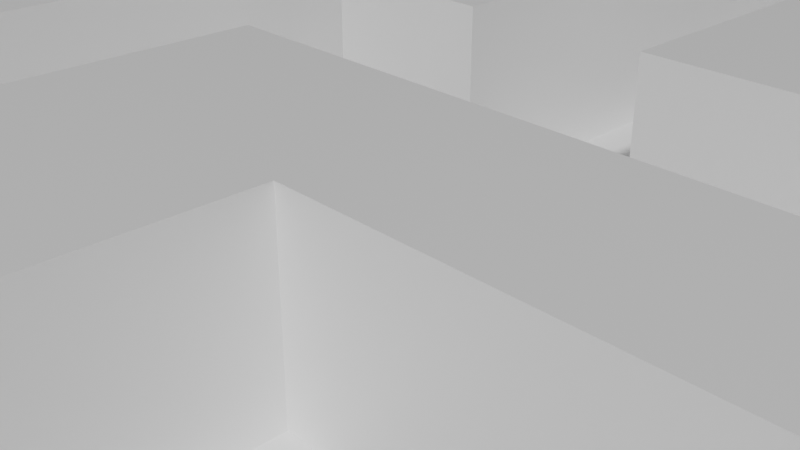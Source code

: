 # Source: tile.blend  (saved by Blender 2.91.10; exported with 4.5.12 LTS)
import bpy
from mathutils import Matrix  # noqa: F401  (used for matrix-valued properties, if any)

bpy.ops.wm.read_factory_settings(use_empty=True)
scene = bpy.context.scene
scene.name = 'Scene'

# ---- collections
col_collection = bpy.data.collections.new('Collection'); scene.collection.children.link(col_collection)

# ---- materials (node trees are filled in below, after node groups)
mat_material = bpy.data.materials.new('Material')
mat_material.alpha_threshold = 0.0
mat_material.use_transparent_shadow = False
mat_material.line_color = (0.0, 0.0, 0.0, 1.0)

# ---- material node trees
mat_material.use_nodes = True; mat_material.node_tree.nodes.clear()
_N = mat_material.node_tree.nodes; _L = mat_material.node_tree.links
n0 = _N.new('ShaderNodeOutputMaterial'); n0.name = 'Material Output'; n0.location = (300, 300)
n1 = _N.new('ShaderNodeBsdfPrincipled'); n1.name = 'Principled BSDF'; n1.location = (10, 300)
n1.distribution = 'GGX'
n1.subsurface_method = 'BURLEY'
n1.inputs[2].default_value = 0.4
n1.inputs[3].default_value = 1.45
n1.inputs[27].default_value = (0.0, 0.0, 0.0, 1.0)
n1.inputs[28].default_value = 1.0
_L.new(n1.outputs[0], n0.inputs[0])
n0.is_active_output = True

# ---- world
world_world = bpy.data.worlds.new('World'); scene.world = world_world
world_world.use_nodes = True; world_world.node_tree.nodes.clear()
_N = world_world.node_tree.nodes; _L = world_world.node_tree.links
n0 = _N.new('ShaderNodeOutputWorld'); n0.name = 'World Output'; n0.location = (300, 300)
n1 = _N.new('ShaderNodeBackground'); n1.name = 'Background'; n1.location = (10, 300)
n1.inputs[0].default_value = (0.05088, 0.05088, 0.05088, 1.0)
_L.new(n1.outputs[0], n0.inputs[0])
n0.is_active_output = True
world_world.color = (0.05088, 0.05088, 0.05088)
world_world.use_sun_shadow = False
world_world.sun_shadow_jitter_overblur = 0.0

# ---- cameras
cam_camera = bpy.data.cameras.new('Camera')
cam_camera.clip_end = 100.0
cam_camera.ortho_scale = 7.314

# ---- meshes
me_plane = bpy.data.meshes.new('Plane')
me_plane.from_pydata([(-0.6675, -1.251, 0.289), (1.332, -1.251, 0.289), (-0.6675, 0.7486, 0.289), (1.332, 0.7486, 0.289), (-0.6675, 0.4986, 0.289), (-0.6675, 0.2486, 0.289), (-0.6675, -0.001357, 0.289), (-0.6675, -0.2514, 0.289), (-0.6675, -0.5014, 0.289), (-0.6675, -0.7514, 0.289), (-0.6675, -1.001, 0.289), (-0.4175, -1.251, 0.289), (-0.1675, -1.251, 0.289), (0.08247, -1.251, 0.289), (0.3325, -1.251, 0.289), (0.5825, -1.251, 0.289), (0.8325, -1.251, 0.289), (1.082, -1.251, 0.289), (1.332, -1.001, 0.289), (1.332, -0.7514, 0.289), (1.332, -0.5014, 0.289), (1.332, -0.2514, 0.289), (1.332, -0.001357, 0.289), (1.332, 0.2486, 0.289), (1.332, 0.4986, 0.289), (1.082, 0.7486, 0.289), (0.8325, 0.7486, 0.289), (0.5825, 0.7486, 0.289), (0.3325, 0.7486, 0.289), (0.08247, 0.7486, 0.289), (-0.1675, 0.7486, 0.289), (-0.4175, 0.7486, 0.289), (-0.4175, -1.001, 0.289), (-0.4175, 0.2486, 0.289), (-0.1675, -1.001, 0.289), (-0.1675, 0.2486, 0.289), (-0.1675, 0.4986, 0.289), (0.08247, -1.001, 0.289), (0.08247, -0.7514, 0.289), (0.08247, -0.5014, 0.289), (0.08247, -0.2514, 0.289), (0.08247, -0.001357, 0.289), (0.08247, 0.2486, 0.289), (0.08247, 0.4986, 0.289), (0.3325, -1.001, 0.289), (0.3325, -0.2514, 0.289), (0.3325, -0.001357, 0.289), (0.3325, 0.2486, 0.289), (0.3325, 0.4986, 0.289), (0.5825, -1.001, 0.289), (0.5825, -0.7514, 0.289), (0.5825, -0.2514, 0.289), (0.5825, -0.001357, 0.289), (0.5825, 0.2486, 0.289), (0.5825, 0.4986, 0.289), (0.8325, -1.001, 0.289), (0.8325, -0.7514, 0.289), (0.8325, -0.2514, 0.289), (0.8325, 0.2486, 0.289), (0.8325, 0.4986, 0.289), (1.082, -0.7514, 0.289), (1.082, -0.2514, 0.289), (1.082, 0.2486, 0.289), (1.082, 0.4986, 0.289), (-0.6675, -1.126, 0.289), (1.207, -1.251, 0.289), (1.332, 0.6236, 0.289), (-0.5425, 0.7486, 0.289), (-0.6675, 0.6236, 0.289), (-0.6675, 0.3736, 0.289), (-0.6675, 0.1236, 0.289), (-0.6675, -0.1264, 0.289), (-0.6675, -0.3764, 0.289), (-0.6675, -0.6264, 0.289), (-0.6675, -0.8764, 0.289), (-0.5425, -1.251, 0.289), (-0.2925, -1.251, 0.289), (-0.04253, -1.251, 0.289), (0.2075, -1.251, 0.289), (0.4575, -1.251, 0.289), (0.7075, -1.251, 0.289), (0.9575, -1.251, 0.289), (1.332, -1.126, 0.289), (1.332, -0.8764, 0.289), (1.332, -0.6264, 0.289), (1.332, -0.3764, 0.289), (1.332, -0.1264, 0.289), (1.332, 0.1236, 0.289), (1.332, 0.3736, 0.289), (1.207, 0.7486, 0.289), (0.9575, 0.7486, 0.289), (0.7075, 0.7486, 0.289), (0.4575, 0.7486, 0.289), (0.2075, 0.7486, 0.289), (-0.04253, 0.7486, 0.289), (-0.2925, 0.7486, 0.289), (-0.4175, -1.126, 0.289), (-0.4175, -0.8764, 0.289), (-0.4175, 0.1236, 0.289), (-0.4175, 0.3736, 0.289), (-0.1675, 0.6236, 0.289), (-0.1675, -1.126, 0.289), (-0.1675, -0.8764, 0.289), (-0.1675, 0.1236, 0.289), (-0.1675, 0.3736, 0.289), (0.08247, 0.6236, 0.289), (0.08247, -1.126, 0.289), (0.08247, -0.8764, 0.289), (0.08247, -0.6264, 0.289), (0.08247, -0.3764, 0.289), (0.08247, -0.1264, 0.289), (0.08247, 0.1236, 0.289), (0.08247, 0.3736, 0.289), (0.3325, 0.6236, 0.289), (0.3325, -1.126, 0.289), (0.3325, -0.3764, 0.289), (0.3325, -0.1264, 0.289), (0.3325, 0.1236, 0.289), (0.3325, 0.3736, 0.289), (0.5825, 0.6236, 0.289), (0.5825, -1.126, 0.289), (0.5825, -0.8764, 0.289), (0.5825, -0.6264, 0.289), (0.5825, -0.3764, 0.289), (0.5825, -0.1264, 0.289), (0.5825, 0.1236, 0.289), (0.5825, 0.3736, 0.289), (0.8325, -1.126, 0.289), (0.8325, -0.8764, 0.289), (0.8325, -0.6264, 0.289), (0.8325, -0.3764, 0.289), (0.8325, -0.1264, 0.289), (0.8325, 0.3736, 0.289), (1.082, 0.6236, 0.289), (1.082, -0.8764, 0.289), (1.082, -0.6264, 0.289), (1.082, -0.3764, 0.289), (1.082, -0.1264, 0.289), (1.082, 0.3736, 0.289), (-0.5425, -1.001, 0.289), (-0.5425, 0.2486, 0.289), (-0.2925, -1.001, 0.289), (-0.2925, 0.2486, 0.289), (-0.04253, -1.001, 0.289), (-0.04253, -0.7514, 0.289), (-0.04253, -0.5014, 0.289), (-0.04253, -0.2514, 0.289), (-0.04253, -0.001357, 0.289), (-0.04253, 0.2486, 0.289), (-0.04253, 0.4986, 0.289), (0.2075, -1.001, 0.289), (0.2075, -0.7514, 0.289), (0.2075, -0.5014, 0.289), (0.2075, -0.2514, 0.289), (0.4575, -1.001, 0.289), (0.4575, -0.2514, 0.289), (0.4575, -0.001357, 0.289), (0.4575, 0.2486, 0.289), (0.4575, 0.4986, 0.289), (0.7075, -1.001, 0.289), (0.7075, -0.7514, 0.289), (0.7075, -0.2514, 0.289), (0.7075, 0.2486, 0.289), (0.7075, 0.4986, 0.289), (0.9575, -0.7514, 0.289), (0.9575, -0.2514, 0.289), (0.9575, 0.2486, 0.289), (0.9575, 0.4986, 0.289), (1.207, -0.7514, 0.289), (1.207, -0.2514, 0.289), (1.207, 0.2486, 0.289), (1.207, 0.4986, 0.289), (1.207, 0.3736, 0.289), (1.207, -0.1264, 0.289), (1.207, -0.3764, 0.289), (1.207, -0.6264, 0.289), (1.207, -0.8764, 0.289), (0.9575, 0.3736, 0.289), (0.9575, -0.1264, 0.289), (0.9575, -0.3764, 0.289), (0.9575, -0.6264, 0.289), (0.9575, -0.8764, 0.289), (0.7075, 0.3736, 0.289), (0.7075, -0.1264, 0.289), (0.7075, -0.3764, 0.289), (0.7075, -0.6264, 0.289), (0.7075, -0.8764, 0.289), (0.7075, -1.126, 0.289), (0.4575, 0.3736, 0.289), (0.4575, 0.1236, 0.289), (0.4575, -0.1264, 0.289), (0.4575, -0.3764, 0.289), (0.4575, -1.126, 0.289), (0.2075, -0.1264, 0.289), (0.2075, -0.3764, 0.289), (0.2075, -0.6264, 0.289), (0.2075, -0.8764, 0.289), (0.2075, -1.126, 0.289), (-0.04253, 0.3736, 0.289), (-0.04253, 0.1236, 0.289), (-0.04253, -0.1264, 0.289), (-0.04253, -0.3764, 0.289), (-0.04253, -0.6264, 0.289), (-0.04253, -0.8764, 0.289), (-0.04253, -1.126, 0.289), (-0.2925, 0.3736, 0.289), (-0.2925, 0.1236, 0.289), (-0.2925, -0.8764, 0.289), (-0.2925, -1.126, 0.289), (-0.5425, 0.3736, 0.289), (-0.5425, 0.1236, 0.289), (-0.5425, -0.8764, 0.289), (-0.5425, -1.126, 0.289), (0.4575, 0.6236, 0.289), (-0.04253, 0.6236, 0.289), (1.207, 0.6236, 0.289), (1.207, -1.251, 0.539), (1.332, -1.251, 0.539), (-0.5425, 0.7486, 0.539), (-0.6675, 0.7486, 0.539), (-0.6675, 0.6236, 0.539), (-0.6675, 0.4986, 0.539), (-0.6675, 0.1236, 0.539), (-0.6675, -0.001357, 0.539), (-0.6675, -0.1264, 0.539), (-0.6675, -0.2514, 0.539), (-0.6675, -0.3764, 0.539), (-0.6675, -0.5014, 0.539), (-0.6675, -0.6264, 0.539), (-0.6675, -0.7514, 0.539), (0.9575, -1.251, 0.539), (1.082, -1.251, 0.539), (1.332, -1.126, 0.539), (1.332, -1.001, 0.539), (1.332, -0.6264, 0.539), (1.332, -0.5014, 0.539), (1.332, -0.1264, 0.539), (1.332, -0.001357, 0.539), (1.332, 0.1236, 0.539), (1.332, 0.2486, 0.539), (0.9575, 0.7486, 0.539), (0.8325, 0.7486, 0.539), (0.7075, 0.7486, 0.539), (0.5825, 0.7486, 0.539), (0.2075, 0.7486, 0.539), (0.08247, 0.7486, 0.539), (-0.2925, 0.7486, 0.539), (-0.4175, 0.7486, 0.539), (-0.4175, 0.6236, 0.539), (-0.4175, -0.8764, 0.539), (-0.4175, -0.7514, 0.539), (-0.4175, -0.6264, 0.539), (-0.4175, -0.5014, 0.539), (-0.4175, -0.3764, 0.539), (-0.4175, -0.2514, 0.539), (-0.4175, -0.1264, 0.539), (-0.4175, -0.001357, 0.539), (-0.4175, 0.3736, 0.539), (-0.4175, 0.4986, 0.539), (-0.1675, 0.6236, 0.539), (-0.1675, 0.7486, 0.539), (-0.1675, -0.8764, 0.539), (-0.1675, -0.7514, 0.539), (-0.1675, -0.6264, 0.539), (-0.1675, -0.5014, 0.539), (-0.1675, -0.3764, 0.539), (-0.1675, -0.2514, 0.539), (-0.1675, -0.1264, 0.539), (-0.1675, -0.001357, 0.539), (-0.1675, 0.3736, 0.539), (-0.1675, 0.4986, 0.539), (0.08247, 0.6236, 0.539), (0.08247, -0.1264, 0.539), (0.08247, -0.001357, 0.539), (0.08247, 0.1236, 0.539), (0.08247, 0.2486, 0.539), (0.08247, 0.3736, 0.539), (0.08247, 0.4986, 0.539), (0.3325, 0.6236, 0.539), (0.3325, 0.7486, 0.539), (0.3325, -0.8764, 0.539), (0.3325, -0.7514, 0.539), (0.3325, -0.6264, 0.539), (0.3325, -0.5014, 0.539), (0.3325, -0.1264, 0.539), (0.3325, -0.001357, 0.539), (0.3325, 0.1236, 0.539), (0.3325, 0.2486, 0.539), (0.3325, 0.3736, 0.539), (0.3325, 0.4986, 0.539), (0.5825, 0.6236, 0.539), (0.5825, -0.8764, 0.539), (0.5825, -0.7514, 0.539), (0.5825, -0.6264, 0.539), (0.5825, -0.5014, 0.539), (0.5825, -0.1264, 0.539), (0.5825, -0.001357, 0.539), (0.5825, 0.1236, 0.539), (0.5825, 0.2486, 0.539), (0.8325, 0.6236, 0.539), (0.8325, -1.126, 0.539), (0.8325, -1.001, 0.539), (0.8325, -0.6264, 0.539), (0.8325, -0.5014, 0.539), (0.8325, -0.1264, 0.539), (0.8325, -0.001357, 0.539), (0.8325, 0.1236, 0.539), (0.8325, 0.2486, 0.539), (1.082, 0.6236, 0.539), (1.082, 0.7486, 0.539), (1.082, -1.126, 0.539), (1.082, -1.001, 0.539), (1.082, -0.6264, 0.539), (1.082, -0.5014, 0.539), (1.082, -0.1264, 0.539), (1.082, -0.001357, 0.539), (1.082, 0.1236, 0.539), (1.082, 0.2486, 0.539), (-0.5425, -0.7514, 0.539), (-0.5425, -0.5014, 0.539), (-0.5425, -0.2514, 0.539), (-0.5425, -0.001357, 0.539), (-0.5425, 0.4986, 0.539), (-0.2925, -0.7514, 0.539), (-0.2925, -0.5014, 0.539), (-0.2925, -0.2514, 0.539), (-0.2925, -0.001357, 0.539), (-0.2925, 0.4986, 0.539), (-0.04253, -0.7514, 0.539), (-0.04253, -0.5014, 0.539), (-0.04253, -0.2514, 0.539), (-0.04253, -0.001357, 0.539), (0.2075, -0.001357, 0.539), (0.2075, 0.2486, 0.539), (0.2075, 0.4986, 0.539), (0.4575, -1.001, 0.539), (0.3325, -1.001, 0.539), (0.4575, -0.7514, 0.539), (0.4575, -0.5014, 0.539), (0.7075, -0.5014, 0.539), (0.7075, -0.001357, 0.539), (0.7075, 0.2486, 0.539), (0.7075, 0.4986, 0.539), (0.5825, 0.4986, 0.539), (0.9575, -1.001, 0.539), (0.9575, -0.5014, 0.539), (0.9575, -0.001357, 0.539), (0.9575, 0.2486, 0.539), (0.9575, 0.4986, 0.539), (0.8325, 0.4986, 0.539), (1.207, -1.001, 0.539), (1.207, -0.5014, 0.539), (1.207, -0.001357, 0.539), (1.207, 0.2486, 0.539), (-0.6675, 0.3736, 0.539), (-0.6675, -0.8764, 0.539), (0.8325, -1.251, 0.539), (1.332, -0.8764, 0.539), (1.332, -0.3764, 0.539), (-0.4175, 0.1236, 0.539), (-0.1675, 0.1236, 0.539), (0.3325, -0.3764, 0.539), (0.5825, -1.001, 0.539), (0.5825, -0.3764, 0.539), (0.8325, -0.8764, 0.539), (0.8325, -0.3764, 0.539), (1.082, 0.4986, 0.539), (1.082, -0.8764, 0.539), (1.082, -0.3764, 0.539), (0.2075, -1.001, 0.539), (0.2075, -0.7514, 0.539), (0.2075, -0.5014, 0.539), (1.207, 0.1236, 0.539), (1.207, -0.1264, 0.539), (1.207, -0.3764, 0.539), (1.207, -0.6264, 0.539), (1.207, -0.8764, 0.539), (1.207, -1.126, 0.539), (0.9575, 0.1236, 0.539), (0.9575, -0.1264, 0.539), (0.9575, -0.3764, 0.539), (0.9575, -0.6264, 0.539), (0.9575, -0.8764, 0.539), (0.9575, -1.126, 0.539), (0.7075, 0.1236, 0.539), (0.7075, -0.1264, 0.539), (0.7075, -0.3764, 0.539), (0.7075, -0.6264, 0.539), (0.4575, -0.3764, 0.539), (0.4575, -0.6264, 0.539), (0.4575, -0.8764, 0.539), (0.2075, 0.3736, 0.539), (0.2075, 0.1236, 0.539), (0.2075, -0.1264, 0.539), (0.2075, -0.3764, 0.539), (0.2075, -0.6264, 0.539), (0.2075, -0.8764, 0.539), (-0.04253, 0.1236, 0.539), (-0.04253, -0.1264, 0.539), (-0.04253, -0.3764, 0.539), (-0.04253, -0.6264, 0.539), (-0.04253, -0.8764, 0.539), (-0.2925, 0.3736, 0.539), (-0.2925, 0.1236, 0.539), (-0.2925, -0.1264, 0.539), (-0.2925, -0.3764, 0.539), (-0.2925, -0.6264, 0.539), (-0.2925, -0.8764, 0.539), (-0.5425, 0.3736, 0.539), (-0.5425, 0.1236, 0.539), (-0.5425, -0.1264, 0.539), (-0.5425, -0.3764, 0.539), (-0.5425, -0.6264, 0.539), (-0.5425, -0.8764, 0.539), (0.9575, 0.6236, 0.539), (0.7075, 0.6236, 0.539), (0.2075, 0.6236, 0.539), (-0.2925, 0.6236, 0.539), (-0.5425, 0.6236, 0.539)], [], [(215, 66, 3, 89), (9, 74, 355, 229), (214, 105, 29, 94), (193, 116, 284, 393), (213, 119, 27, 92), (206, 98, 359, 403), (130, 184, 386, 365), (212, 96, 32, 139), (8, 73, 228, 227), (110, 193, 393, 272), (175, 84, 234, 375), (184, 123, 363, 386), (210, 98, 33, 140), (7, 72, 226, 225), (208, 101, 34, 141), (135, 175, 375, 312), (6, 71, 224, 223), (29, 105, 271, 245), (205, 104, 269, 402), (206, 103, 35, 142), (150, 44, 336, 369), (204, 106, 37, 143), (203, 107, 38, 144), (202, 108, 39, 145), (201, 109, 40, 146), (200, 110, 41, 147), (199, 111, 42, 148), (198, 112, 43, 149), (197, 114, 44, 150), (104, 36, 270, 269), (99, 205, 402, 257), (194, 115, 45, 153), (183, 131, 304, 385), (4, 69, 354, 221), (85, 174, 374, 358), (192, 120, 49, 154), (48, 113, 278, 289), (124, 183, 385, 295), (191, 123, 51, 155), (190, 124, 52, 156), (189, 125, 53, 157), (188, 126, 54, 158), (187, 127, 55, 159), (186, 128, 56, 160), (2, 68, 220, 219), (184, 130, 57, 161), (174, 136, 368, 374), (112, 42, 275, 276), (182, 132, 59, 163), (211, 97, 249, 413), (181, 134, 60, 164), (31, 67, 218, 247), (179, 136, 61, 165), (111, 41, 273, 274), (74, 211, 413, 355), (177, 138, 63, 167), (17, 65, 216, 231), (176, 83, 19, 168), (173, 86, 236, 373), (174, 85, 21, 169), (137, 173, 373, 314), (100, 30, 260, 259), (172, 88, 24, 171), (138, 172, 171, 63), (62, 170, 172, 138), (170, 23, 88, 172), (170, 62, 317, 353), (102, 203, 401, 261), (105, 43, 277, 271), (203, 144, 328, 401), (61, 169, 173, 137), (169, 21, 86, 173), (136, 174, 169, 61), (144, 202, 400, 328), (59, 167, 348, 349), (202, 145, 329, 400), (60, 168, 175, 135), (168, 19, 84, 175), (134, 176, 168, 60), (166, 58, 307, 347), (95, 31, 247, 246), (134, 181, 382, 367), (36, 100, 259, 270), (145, 201, 399, 329), (132, 177, 167, 59), (58, 166, 177, 132), (166, 62, 138, 177), (181, 128, 364, 382), (23, 170, 353, 239), (93, 29, 245, 244), (201, 146, 330, 399), (57, 165, 178, 131), (165, 61, 137, 178), (130, 179, 165, 57), (133, 25, 309, 308), (98, 210, 409, 359), (210, 70, 222, 409), (56, 164, 180, 129), (164, 60, 135, 180), (128, 181, 164, 56), (123, 191, 388, 363), (91, 27, 243, 242), (180, 135, 312, 381), (191, 115, 361, 388), (54, 163, 342, 343), (126, 182, 163, 54), (53, 162, 182, 126), (162, 58, 132, 182), (90, 26, 241, 240), (146, 200, 398, 330), (129, 180, 381, 302), (162, 53, 298, 341), (51, 161, 183, 124), (161, 57, 131, 183), (123, 184, 161, 51), (200, 147, 331, 398), (209, 99, 257, 408), (69, 209, 408, 354), (50, 160, 185, 122), (160, 56, 129, 185), (121, 186, 160, 50), (49, 159, 186, 121), (159, 55, 128, 186), (120, 187, 159, 49), (15, 80, 187, 120), (80, 16, 127, 187), (118, 188, 158, 48), (47, 157, 188, 118), (157, 53, 126, 188), (117, 189, 157, 47), (46, 156, 189, 117), (156, 52, 125, 189), (116, 190, 156, 46), (45, 155, 190, 116), (155, 51, 124, 190), (115, 191, 155, 45), (167, 63, 366, 348), (87, 23, 239, 238), (199, 103, 360, 397), (136, 179, 380, 368), (62, 166, 347, 317), (86, 22, 237, 236), (147, 199, 397, 331), (55, 127, 300, 301), (114, 192, 154, 44), (14, 79, 192, 114), (79, 15, 120, 192), (179, 130, 365, 380), (30, 95, 246, 260), (84, 20, 235, 234), (28, 93, 244, 279), (53, 125, 297, 298), (178, 137, 314, 379), (63, 133, 308, 366), (40, 153, 193, 110), (153, 45, 116, 193), (109, 194, 153, 40), (39, 152, 194, 109), (82, 18, 233, 232), (108, 195, 152, 39), (38, 151, 195, 108), (52, 124, 295, 296), (107, 196, 151, 38), (37, 150, 196, 107), (131, 178, 379, 304), (106, 197, 150, 37), (13, 78, 197, 106), (78, 14, 114, 197), (104, 198, 149, 36), (35, 148, 198, 104), (148, 42, 112, 198), (103, 199, 148, 35), (81, 17, 231, 230), (147, 41, 111, 199), (26, 91, 242, 241), (207, 102, 261, 407), (146, 40, 110, 200), (163, 59, 349, 342), (25, 90, 240, 309), (145, 39, 109, 201), (97, 207, 407, 249), (58, 162, 341, 307), (144, 38, 108, 202), (121, 50, 292, 291), (34, 143, 203, 102), (143, 37, 107, 203), (101, 204, 143, 34), (12, 77, 204, 101), (77, 13, 106, 204), (44, 154, 335, 336), (33, 142, 205, 99), (142, 35, 104, 205), (98, 206, 142, 33), (22, 87, 238, 237), (27, 119, 290, 243), (128, 55, 301, 364), (118, 48, 289, 288), (127, 16, 356, 300), (20, 85, 358, 235), (117, 47, 287, 286), (196, 150, 369, 396), (116, 46, 285, 284), (73, 9, 229, 228), (18, 83, 357, 233), (151, 196, 396, 370), (32, 141, 207, 97), (141, 34, 102, 207), (96, 208, 141, 32), (11, 76, 208, 96), (76, 12, 101, 208), (125, 52, 296, 297), (5, 140, 209, 69), (140, 33, 99, 209), (70, 210, 140, 5), (72, 8, 227, 226), (1, 82, 232, 217), (71, 7, 225, 224), (16, 81, 230, 356), (70, 6, 223, 222), (195, 151, 370, 395), (50, 122, 293, 292), (152, 195, 395, 371), (113, 28, 279, 278), (49, 121, 291, 362), (68, 4, 221, 220), (115, 194, 394, 361), (10, 139, 211, 74), (139, 32, 97, 211), (64, 212, 139, 10), (0, 75, 212, 64), (75, 11, 96, 212), (43, 112, 276, 277), (185, 129, 302, 387), (154, 49, 362, 335), (67, 2, 219, 218), (83, 176, 376, 357), (42, 111, 274, 275), (113, 213, 92, 28), (48, 158, 213, 113), (158, 54, 119, 213), (119, 54, 343, 290), (122, 185, 387, 293), (194, 152, 371, 394), (100, 214, 94, 30), (36, 149, 214, 100), (149, 43, 105, 214), (176, 134, 367, 376), (41, 110, 272, 273), (47, 118, 288, 287), (65, 1, 217, 216), (46, 117, 286, 285), (103, 206, 403, 360), (133, 215, 89, 25), (63, 171, 215, 133), (171, 24, 66, 215), (418, 248, 247, 218), (417, 259, 260, 246), (416, 278, 279, 244), (415, 299, 241, 242), (414, 308, 309, 240), (413, 249, 250, 318), (412, 251, 252, 319), (411, 253, 254, 320), (410, 255, 256, 321), (408, 257, 258, 322), (407, 261, 262, 323), (406, 263, 264, 324), (405, 265, 266, 325), (404, 267, 268, 326), (402, 269, 270, 327), (396, 280, 281, 370), (395, 282, 283, 371), (393, 284, 285, 332), (392, 286, 287, 333), (391, 288, 289, 334), (390, 291, 292, 337), (389, 293, 294, 338), (387, 302, 303, 339), (385, 304, 305, 340), (384, 306, 307, 341), (383, 310, 311, 344), (381, 312, 313, 345), (379, 314, 315, 346), (378, 316, 317, 347), (377, 232, 233, 350), (375, 234, 235, 351), (373, 236, 237, 352), (372, 238, 239, 353), (316, 372, 353, 317), (315, 352, 372, 316), (352, 237, 238, 372), (314, 373, 352, 315), (313, 351, 374, 368), (351, 235, 358, 374), (312, 375, 351, 313), (311, 350, 376, 367), (350, 233, 357, 376), (310, 377, 350, 311), (231, 216, 377, 310), (216, 217, 232, 377), (306, 378, 347, 307), (305, 346, 378, 306), (346, 315, 316, 378), (304, 379, 346, 305), (303, 345, 380, 365), (345, 313, 368, 380), (302, 381, 345, 303), (301, 344, 382, 364), (344, 311, 367, 382), (300, 383, 344, 301), (356, 230, 383, 300), (230, 231, 310, 383), (297, 384, 341, 298), (296, 340, 384, 297), (340, 305, 306, 384), (295, 385, 340, 296), (294, 339, 386, 363), (339, 303, 365, 386), (293, 387, 339, 294), (283, 338, 388, 361), (338, 294, 363, 388), (282, 389, 338, 283), (281, 337, 389, 282), (337, 292, 293, 389), (280, 390, 337, 281), (336, 335, 390, 280), (335, 362, 291, 390), (276, 391, 334, 277), (275, 333, 391, 276), (333, 287, 288, 391), (274, 392, 333, 275), (273, 332, 392, 274), (332, 285, 286, 392), (272, 393, 332, 273), (371, 283, 361, 394), (370, 281, 282, 395), (369, 336, 280, 396), (268, 331, 397, 360), (267, 398, 331, 268), (266, 330, 398, 267), (265, 399, 330, 266), (264, 329, 399, 265), (263, 400, 329, 264), (262, 328, 400, 263), (261, 401, 328, 262), (257, 402, 327, 258), (256, 326, 403, 359), (326, 268, 360, 403), (255, 404, 326, 256), (254, 325, 404, 255), (325, 266, 267, 404), (253, 405, 325, 254), (252, 324, 405, 253), (324, 264, 265, 405), (251, 406, 324, 252), (250, 323, 406, 251), (323, 262, 263, 406), (249, 407, 323, 250), (354, 408, 322, 221), (223, 321, 409, 222), (321, 256, 359, 409), (224, 410, 321, 223), (225, 320, 410, 224), (320, 254, 255, 410), (226, 411, 320, 225), (227, 319, 411, 226), (319, 252, 253, 411), (228, 412, 319, 227), (229, 318, 412, 228), (318, 250, 251, 412), (355, 413, 318, 229), (299, 414, 240, 241), (349, 348, 414, 299), (348, 366, 308, 414), (290, 415, 242, 243), (343, 342, 415, 290), (342, 349, 299, 415), (271, 416, 244, 245), (277, 334, 416, 271), (334, 289, 278, 416), (248, 417, 246, 247), (258, 327, 417, 248), (327, 270, 259, 417), (220, 418, 218, 219), (221, 322, 418, 220), (322, 258, 248, 418)])
_uv = me_plane.uv_layers.new(name='UVMap')
_uv.uv.foreach_set('vector', [0.9375, 0.9375, 1.0, 0.9375, 1.0, 1.0, 0.9375, 1.0, 0.0, 0.0, 0.0, 0.0, 0.0, 0.0, 0.0, 0.0, 0.3125, 0.9375, 0.375, 0.9375, 0.375, 1.0, 0.3125, 1.0, 0.4375, 0.5625, 0.5, 0.5625, 0.5, 0.5625, 0.4375, 0.5625, 0.5625, 0.9375, 0.625, 0.9375, 0.625, 1.0, 0.5625, 1.0, 0.1875, 0.6875, 0.125, 0.6875, 0.125, 0.6875, 0.1875, 0.6875, 0.75, 0.4375, 0.6875, 0.4375, 0.6875, 0.4375, 0.75, 0.4375, 0.0625, 0.0625, 0.125, 0.0625, 0.125, 0.125, 0.0625, 0.125, 0.0, 0.0, 0.0, 0.0, 0.0, 0.0, 0.0, 0.0, 0.375, 0.5625, 0.4375, 0.5625, 0.4375, 0.5625, 0.375, 0.5625, 0.9375, 0.3125, 1.0, 0.3125, 1.0, 0.3125, 0.9375, 0.3125, 0.6875, 0.4375, 0.625, 0.4375, 0.625, 0.4375, 0.6875, 0.4375, 0.0625, 0.6875, 0.125, 0.6875, 0.125, 0.75, 0.0625, 0.75, 0.0, 0.0, 0.0, 0.0, 0.0, 0.0, 0.0, 0.0, 0.1875, 0.0625, 0.25, 0.0625, 0.25, 0.125, 0.1875, 0.125, 0.875, 0.3125, 0.9375, 0.3125, 0.9375, 0.3125, 0.875, 0.3125, 0.0, 0.0, 0.0, 0.0, 0.0, 0.0, 0.0, 0.0, 0.375, 1.0, 0.375, 0.9375, 0.375, 0.9375, 0.375, 1.0, 0.1875, 0.8125, 0.25, 0.8125, 0.25, 0.8125, 0.1875, 0.8125, 0.1875, 0.6875, 0.25, 0.6875, 0.25, 0.75, 0.1875, 0.75, 0.4375, 0.125, 0.5, 0.125, 0.5, 0.125, 0.4375, 0.125, 0.3125, 0.0625, 0.375, 0.0625, 0.375, 0.125, 0.3125, 0.125, 0.3125, 0.1875, 0.375, 0.1875, 0.375, 0.25, 0.3125, 0.25, 0.3125, 0.3125, 0.375, 0.3125, 0.375, 0.375, 0.3125, 0.375, 0.3125, 0.4375, 0.375, 0.4375, 0.375, 0.5, 0.3125, 0.5, 0.3125, 0.5625, 0.375, 0.5625, 0.375, 0.625, 0.3125, 0.625, 0.3125, 0.6875, 0.375, 0.6875, 0.375, 0.75, 0.3125, 0.75, 0.3125, 0.8125, 0.375, 0.8125, 0.375, 0.875, 0.3125, 0.875, 0.4375, 0.0625, 0.5, 0.0625, 0.5, 0.125, 0.4375, 0.125, 0.25, 0.8125, 0.25, 0.875, 0.25, 0.875, 0.25, 0.8125, 0.125, 0.8125, 0.1875, 0.8125, 0.1875, 0.8125, 0.125, 0.8125, 0.4375, 0.4375, 0.5, 0.4375, 0.5, 0.5, 0.4375, 0.5, 0.6875, 0.5625, 0.75, 0.5625, 0.75, 0.5625, 0.6875, 0.5625, 0.0, 0.0, 0.0, 0.0, 0.0, 0.0, 0.0, 0.0, 1.0, 0.4375, 0.9375, 0.4375, 0.9375, 0.4375, 1.0, 0.4375, 0.5625, 0.0625, 0.625, 0.0625, 0.625, 0.125, 0.5625, 0.125, 0.5, 0.875, 0.5, 0.9375, 0.5, 0.9375, 0.5, 0.875, 0.625, 0.5625, 0.6875, 0.5625, 0.6875, 0.5625, 0.625, 0.5625, 0.5625, 0.4375, 0.625, 0.4375, 0.625, 0.5, 0.5625, 0.5, 0.5625, 0.5625, 0.625, 0.5625, 0.625, 0.625, 0.5625, 0.625, 0.5625, 0.6875, 0.625, 0.6875, 0.625, 0.75, 0.5625, 0.75, 0.5625, 0.8125, 0.625, 0.8125, 0.625, 0.875, 0.5625, 0.875, 0.6875, 0.0625, 0.75, 0.0625, 0.75, 0.125, 0.6875, 0.125, 0.6875, 0.1875, 0.75, 0.1875, 0.75, 0.25, 0.6875, 0.25, 0.0, 0.0, 0.0, 0.0, 0.0, 0.0, 0.0, 0.0, 0.6875, 0.4375, 0.75, 0.4375, 0.75, 0.5, 0.6875, 0.5, 0.9375, 0.4375, 0.875, 0.4375, 0.875, 0.4375, 0.9375, 0.4375, 0.375, 0.8125, 0.375, 0.75, 0.375, 0.75, 0.375, 0.8125, 0.6875, 0.8125, 0.75, 0.8125, 0.75, 0.875, 0.6875, 0.875, 0.0625, 0.1875, 0.125, 0.1875, 0.125, 0.1875, 0.0625, 0.1875, 0.8125, 0.1875, 0.875, 0.1875, 0.875, 0.25, 0.8125, 0.25, 0.0, 0.0, 0.0, 0.0, 0.0, 0.0, 0.0, 0.0, 0.8125, 0.4375, 0.875, 0.4375, 0.875, 0.5, 0.8125, 0.5, 0.375, 0.6875, 0.375, 0.625, 0.375, 0.625, 0.375, 0.6875, 0.0, 0.1875, 0.0625, 0.1875, 0.0625, 0.1875, 0.0, 0.1875, 0.8125, 0.8125, 0.875, 0.8125, 0.875, 0.875, 0.8125, 0.875, 0.0, 0.0, 0.0, 0.0, 0.0, 0.0, 0.0, 0.0, 0.9375, 0.1875, 1.0, 0.1875, 1.0, 0.25, 0.9375, 0.25, 0.9375, 0.5625, 1.0, 0.5625, 1.0, 0.5625, 0.9375, 0.5625, 0.9375, 0.4375, 1.0, 0.4375, 1.0, 0.5, 0.9375, 0.5, 0.875, 0.5625, 0.9375, 0.5625, 0.9375, 0.5625, 0.875, 0.5625, 0.25, 0.9375, 0.25, 1.0, 0.25, 1.0, 0.25, 0.9375, 0.9375, 0.8125, 1.0, 0.8125, 1.0, 0.875, 0.9375, 0.875, 0.875, 0.8125, 0.9375, 0.8125, 0.9375, 0.875, 0.875, 0.875, 0.875, 0.75, 0.9375, 0.75, 0.9375, 0.8125, 0.875, 0.8125, 0.9375, 0.75, 1.0, 0.75, 1.0, 0.8125, 0.9375, 0.8125, 0.9375, 0.75, 0.875, 0.75, 0.875, 0.75, 0.9375, 0.75, 0.25, 0.1875, 0.3125, 0.1875, 0.3125, 0.1875, 0.25, 0.1875, 0.375, 0.9375, 0.375, 0.875, 0.375, 0.875, 0.375, 0.9375, 0.3125, 0.1875, 0.3125, 0.25, 0.3125, 0.25, 0.3125, 0.1875, 0.875, 0.5, 0.9375, 0.5, 0.9375, 0.5625, 0.875, 0.5625, 0.9375, 0.5, 1.0, 0.5, 1.0, 0.5625, 0.9375, 0.5625, 0.875, 0.4375, 0.9375, 0.4375, 0.9375, 0.5, 0.875, 0.5, 0.3125, 0.25, 0.3125, 0.3125, 0.3125, 0.3125, 0.3125, 0.25, 0.75, 0.875, 0.8125, 0.875, 0.8125, 0.875, 0.75, 0.875, 0.3125, 0.3125, 0.3125, 0.375, 0.3125, 0.375, 0.3125, 0.3125, 0.875, 0.25, 0.9375, 0.25, 0.9375, 0.3125, 0.875, 0.3125, 0.9375, 0.25, 1.0, 0.25, 1.0, 0.3125, 0.9375, 0.3125, 0.875, 0.1875, 0.9375, 0.1875, 0.9375, 0.25, 0.875, 0.25, 0.8125, 0.75, 0.75, 0.75, 0.75, 0.75, 0.8125, 0.75, 0.0, 0.0, 0.0, 0.0, 0.0, 0.0, 0.0, 0.0, 0.875, 0.1875, 0.8125, 0.1875, 0.8125, 0.1875, 0.875, 0.1875, 0.25, 0.875, 0.25, 0.9375, 0.25, 0.9375, 0.25, 0.875, 0.3125, 0.375, 0.3125, 0.4375, 0.3125, 0.4375, 0.3125, 0.375, 0.75, 0.8125, 0.8125, 0.8125, 0.8125, 0.875, 0.75, 0.875, 0.75, 0.75, 0.8125, 0.75, 0.8125, 0.8125, 0.75, 0.8125, 0.8125, 0.75, 0.875, 0.75, 0.875, 0.8125, 0.8125, 0.8125, 0.8125, 0.1875, 0.75, 0.1875, 0.75, 0.1875, 0.8125, 0.1875, 1.0, 0.75, 0.9375, 0.75, 0.9375, 0.75, 1.0, 0.75, 0.0, 0.0, 0.0, 0.0, 0.0, 0.0, 0.0, 0.0, 0.3125, 0.4375, 0.3125, 0.5, 0.3125, 0.5, 0.3125, 0.4375, 0.75, 0.5, 0.8125, 0.5, 0.8125, 0.5625, 0.75, 0.5625, 0.8125, 0.5, 0.875, 0.5, 0.875, 0.5625, 0.8125, 0.5625, 0.75, 0.4375, 0.8125, 0.4375, 0.8125, 0.5, 0.75, 0.5, 0.875, 0.9375, 0.875, 1.0, 0.875, 1.0, 0.875, 0.9375, 0.125, 0.6875, 0.0625, 0.6875, 0.0625, 0.6875, 0.125, 0.6875, 0.0625, 0.6875, 0.0, 0.6875, 0.0, 0.6875, 0.0625, 0.6875, 0.75, 0.25, 0.8125, 0.25, 0.8125, 0.3125, 0.75, 0.3125, 0.8125, 0.25, 0.875, 0.25, 0.875, 0.3125, 0.8125, 0.3125, 0.75, 0.1875, 0.8125, 0.1875, 0.8125, 0.25, 0.75, 0.25, 0.625, 0.4375, 0.5625, 0.4375, 0.5625, 0.4375, 0.625, 0.4375, 0.0, 0.0, 0.0, 0.0, 0.0, 0.0, 0.0, 0.0, 0.8125, 0.3125, 0.875, 0.3125, 0.875, 0.3125, 0.8125, 0.3125, 0.5625, 0.4375, 0.5, 0.4375, 0.5, 0.4375, 0.5625, 0.4375, 0.625, 0.875, 0.6875, 0.875, 0.6875, 0.875, 0.625, 0.875, 0.625, 0.8125, 0.6875, 0.8125, 0.6875, 0.875, 0.625, 0.875, 0.625, 0.75, 0.6875, 0.75, 0.6875, 0.8125, 0.625, 0.8125, 0.6875, 0.75, 0.75, 0.75, 0.75, 0.8125, 0.6875, 0.8125, 0.0, 0.0, 0.0, 0.0, 0.0, 0.0, 0.0, 0.0, 0.3125, 0.5, 0.3125, 0.5625, 0.3125, 0.5625, 0.3125, 0.5, 0.75, 0.3125, 0.8125, 0.3125, 0.8125, 0.3125, 0.75, 0.3125, 0.6875, 0.75, 0.625, 0.75, 0.625, 0.75, 0.6875, 0.75, 0.625, 0.5, 0.6875, 0.5, 0.6875, 0.5625, 0.625, 0.5625, 0.6875, 0.5, 0.75, 0.5, 0.75, 0.5625, 0.6875, 0.5625, 0.625, 0.4375, 0.6875, 0.4375, 0.6875, 0.5, 0.625, 0.5, 0.3125, 0.5625, 0.3125, 0.625, 0.3125, 0.625, 0.3125, 0.5625, 0.0625, 0.8125, 0.125, 0.8125, 0.125, 0.8125, 0.0625, 0.8125, 0.0, 0.8125, 0.0625, 0.8125, 0.0625, 0.8125, 0.0, 0.8125, 0.625, 0.25, 0.6875, 0.25, 0.6875, 0.3125, 0.625, 0.3125, 0.6875, 0.25, 0.75, 0.25, 0.75, 0.3125, 0.6875, 0.3125, 0.625, 0.1875, 0.6875, 0.1875, 0.6875, 0.25, 0.625, 0.25, 0.625, 0.125, 0.6875, 0.125, 0.6875, 0.1875, 0.625, 0.1875, 0.6875, 0.125, 0.75, 0.125, 0.75, 0.1875, 0.6875, 0.1875, 0.625, 0.0625, 0.6875, 0.0625, 0.6875, 0.125, 0.625, 0.125, 0.625, 0.0, 0.6875, 0.0, 0.6875, 0.0625, 0.625, 0.0625, 0.6875, 0.0, 0.75, 0.0, 0.75, 0.0625, 0.6875, 0.0625, 0.5, 0.8125, 0.5625, 0.8125, 0.5625, 0.875, 0.5, 0.875, 0.5, 0.75, 0.5625, 0.75, 0.5625, 0.8125, 0.5, 0.8125, 0.5625, 0.75, 0.625, 0.75, 0.625, 0.8125, 0.5625, 0.8125, 0.5, 0.6875, 0.5625, 0.6875, 0.5625, 0.75, 0.5, 0.75, 0.5, 0.625, 0.5625, 0.625, 0.5625, 0.6875, 0.5, 0.6875, 0.5625, 0.625, 0.625, 0.625, 0.625, 0.6875, 0.5625, 0.6875, 0.5, 0.5625, 0.5625, 0.5625, 0.5625, 0.625, 0.5, 0.625, 0.5, 0.5, 0.5625, 0.5, 0.5625, 0.5625, 0.5, 0.5625, 0.5625, 0.5, 0.625, 0.5, 0.625, 0.5625, 0.5625, 0.5625, 0.5, 0.4375, 0.5625, 0.4375, 0.5625, 0.5, 0.5, 0.5, 0.8125, 0.875, 0.875, 0.875, 0.875, 0.875, 0.8125, 0.875, 0.0, 0.0, 0.0, 0.0, 0.0, 0.0, 0.0, 0.0, 0.3125, 0.6875, 0.25, 0.6875, 0.25, 0.6875, 0.3125, 0.6875, 0.875, 0.4375, 0.8125, 0.4375, 0.8125, 0.4375, 0.875, 0.4375, 0.875, 0.75, 0.8125, 0.75, 0.8125, 0.75, 0.875, 0.75, 0.0, 0.0, 0.0, 0.0, 0.0, 0.0, 0.0, 0.0, 0.3125, 0.625, 0.3125, 0.6875, 0.3125, 0.6875, 0.3125, 0.625, 0.75, 0.125, 0.75, 0.0625, 0.75, 0.0625, 0.75, 0.125, 0.5, 0.0625, 0.5625, 0.0625, 0.5625, 0.125, 0.5, 0.125, 0.5, 0.0, 0.5625, 0.0, 0.5625, 0.0625, 0.5, 0.0625, 0.5625, 0.0, 0.625, 0.0, 0.625, 0.0625, 0.5625, 0.0625, 0.8125, 0.4375, 0.75, 0.4375, 0.75, 0.4375, 0.8125, 0.4375, 0.0, 0.0, 0.0, 0.0, 0.0, 0.0, 0.0, 0.0, 0.0, 0.0, 0.0, 0.0, 0.0, 0.0, 0.0, 0.0, 0.0, 0.0, 0.0, 0.0, 0.0, 0.0, 0.0, 0.0, 0.625, 0.75, 0.625, 0.6875, 0.625, 0.6875, 0.625, 0.75, 0.8125, 0.5625, 0.875, 0.5625, 0.875, 0.5625, 0.8125, 0.5625, 0.875, 0.875, 0.875, 0.9375, 0.875, 0.9375, 0.875, 0.875, 0.375, 0.5, 0.4375, 0.5, 0.4375, 0.5625, 0.375, 0.5625, 0.4375, 0.5, 0.5, 0.5, 0.5, 0.5625, 0.4375, 0.5625, 0.375, 0.4375, 0.4375, 0.4375, 0.4375, 0.5, 0.375, 0.5, 0.375, 0.375, 0.4375, 0.375, 0.4375, 0.4375, 0.375, 0.4375, 0.0, 0.0, 0.0, 0.0, 0.0, 0.0, 0.0, 0.0, 0.375, 0.3125, 0.4375, 0.3125, 0.4375, 0.375, 0.375, 0.375, 0.375, 0.25, 0.4375, 0.25, 0.4375, 0.3125, 0.375, 0.3125, 0.625, 0.625, 0.625, 0.5625, 0.625, 0.5625, 0.625, 0.625, 0.375, 0.1875, 0.4375, 0.1875, 0.4375, 0.25, 0.375, 0.25, 0.375, 0.125, 0.4375, 0.125, 0.4375, 0.1875, 0.375, 0.1875, 0.75, 0.5625, 0.8125, 0.5625, 0.8125, 0.5625, 0.75, 0.5625, 0.375, 0.0625, 0.4375, 0.0625, 0.4375, 0.125, 0.375, 0.125, 0.375, 0.0, 0.4375, 0.0, 0.4375, 0.0625, 0.375, 0.0625, 0.4375, 0.0, 0.5, 0.0, 0.5, 0.0625, 0.4375, 0.0625, 0.25, 0.8125, 0.3125, 0.8125, 0.3125, 0.875, 0.25, 0.875, 0.25, 0.75, 0.3125, 0.75, 0.3125, 0.8125, 0.25, 0.8125, 0.3125, 0.75, 0.375, 0.75, 0.375, 0.8125, 0.3125, 0.8125, 0.25, 0.6875, 0.3125, 0.6875, 0.3125, 0.75, 0.25, 0.75, 0.0, 0.0, 0.0, 0.0, 0.0, 0.0, 0.0, 0.0, 0.3125, 0.625, 0.375, 0.625, 0.375, 0.6875, 0.3125, 0.6875, 0.0, 0.0, 0.0, 0.0, 0.0, 0.0, 0.0, 0.0, 0.1875, 0.1875, 0.25, 0.1875, 0.25, 0.1875, 0.1875, 0.1875, 0.3125, 0.5, 0.375, 0.5, 0.375, 0.5625, 0.3125, 0.5625, 0.6875, 0.875, 0.75, 0.875, 0.75, 0.875, 0.6875, 0.875, 0.0, 0.0, 0.0, 0.0, 0.0, 0.0, 0.0, 0.0, 0.3125, 0.375, 0.375, 0.375, 0.375, 0.4375, 0.3125, 0.4375, 0.125, 0.1875, 0.1875, 0.1875, 0.1875, 0.1875, 0.125, 0.1875, 0.75, 0.75, 0.6875, 0.75, 0.6875, 0.75, 0.75, 0.75, 0.3125, 0.25, 0.375, 0.25, 0.375, 0.3125, 0.3125, 0.3125, 0.625, 0.1875, 0.625, 0.25, 0.625, 0.25, 0.625, 0.1875, 0.25, 0.125, 0.3125, 0.125, 0.3125, 0.1875, 0.25, 0.1875, 0.3125, 0.125, 0.375, 0.125, 0.375, 0.1875, 0.3125, 0.1875, 0.25, 0.0625, 0.3125, 0.0625, 0.3125, 0.125, 0.25, 0.125, 0.25, 0.0, 0.3125, 0.0, 0.3125, 0.0625, 0.25, 0.0625, 0.3125, 0.0, 0.375, 0.0, 0.375, 0.0625, 0.3125, 0.0625, 0.5, 0.125, 0.5625, 0.125, 0.5625, 0.125, 0.5, 0.125, 0.125, 0.75, 0.1875, 0.75, 0.1875, 0.8125, 0.125, 0.8125, 0.1875, 0.75, 0.25, 0.75, 0.25, 0.8125, 0.1875, 0.8125, 0.125, 0.6875, 0.1875, 0.6875, 0.1875, 0.75, 0.125, 0.75, 0.0, 0.0, 0.0, 0.0, 0.0, 0.0, 0.0, 0.0, 0.625, 1.0, 0.625, 0.9375, 0.625, 0.9375, 0.625, 1.0, 0.75, 0.1875, 0.75, 0.125, 0.75, 0.125, 0.75, 0.1875, 0.5, 0.8125, 0.5, 0.875, 0.5, 0.875, 0.5, 0.8125, 0.75, 0.0625, 0.75, 0.0, 0.75, 0.0, 0.75, 0.0625, 0.0, 0.0, 0.0, 0.0, 0.0, 0.0, 0.0, 0.0, 0.5, 0.6875, 0.5, 0.75, 0.5, 0.75, 0.5, 0.6875, 0.4375, 0.1875, 0.4375, 0.125, 0.4375, 0.125, 0.4375, 0.1875, 0.5, 0.5625, 0.5, 0.625, 0.5, 0.625, 0.5, 0.5625, 0.0, 0.0, 0.0, 0.0, 0.0, 0.0, 0.0, 0.0, 0.0, 0.0, 0.0, 0.0, 0.0, 0.0, 0.0, 0.0, 0.4375, 0.25, 0.4375, 0.1875, 0.4375, 0.1875, 0.4375, 0.25, 0.125, 0.125, 0.1875, 0.125, 0.1875, 0.1875, 0.125, 0.1875, 0.1875, 0.125, 0.25, 0.125, 0.25, 0.1875, 0.1875, 0.1875, 0.125, 0.0625, 0.1875, 0.0625, 0.1875, 0.125, 0.125, 0.125, 0.125, 0.0, 0.1875, 0.0, 0.1875, 0.0625, 0.125, 0.0625, 0.1875, 0.0, 0.25, 0.0, 0.25, 0.0625, 0.1875, 0.0625, 0.625, 0.6875, 0.625, 0.625, 0.625, 0.625, 0.625, 0.6875, 0.0, 0.75, 0.0625, 0.75, 0.0625, 0.8125, 0.0, 0.8125, 0.0625, 0.75, 0.125, 0.75, 0.125, 0.8125, 0.0625, 0.8125, 0.0, 0.6875, 0.0625, 0.6875, 0.0625, 0.75, 0.0, 0.75, 0.0, 0.0, 0.0, 0.0, 0.0, 0.0, 0.0, 0.0, 0.0, 0.0, 0.0, 0.0, 0.0, 0.0, 0.0, 0.0, 0.0, 0.0, 0.0, 0.0, 0.0, 0.0, 0.0, 0.0, 0.0, 0.0, 0.0, 0.0, 0.0, 0.0, 0.0, 0.0, 0.0, 0.0, 0.0, 0.0, 0.0, 0.0, 0.0, 0.0, 0.4375, 0.3125, 0.4375, 0.25, 0.4375, 0.25, 0.4375, 0.3125, 0.625, 0.25, 0.625, 0.3125, 0.625, 0.3125, 0.625, 0.25, 0.4375, 0.375, 0.4375, 0.3125, 0.4375, 0.3125, 0.4375, 0.375, 0.5, 0.9375, 0.5, 1.0, 0.5, 1.0, 0.5, 0.9375, 0.625, 0.125, 0.625, 0.1875, 0.625, 0.1875, 0.625, 0.125, 0.0, 0.0, 0.0, 0.0, 0.0, 0.0, 0.0, 0.0, 0.5, 0.4375, 0.4375, 0.4375, 0.4375, 0.4375, 0.5, 0.4375, 0.0, 0.125, 0.0625, 0.125, 0.0625, 0.1875, 0.0, 0.1875, 0.0625, 0.125, 0.125, 0.125, 0.125, 0.1875, 0.0625, 0.1875, 0.0, 0.0625, 0.0625, 0.0625, 0.0625, 0.125, 0.0, 0.125, 0.0, 0.0, 0.0625, 0.0, 0.0625, 0.0625, 0.0, 0.0625, 0.0625, 0.0, 0.125, 0.0, 0.125, 0.0625, 0.0625, 0.0625, 0.375, 0.875, 0.375, 0.8125, 0.375, 0.8125, 0.375, 0.875, 0.6875, 0.3125, 0.75, 0.3125, 0.75, 0.3125, 0.6875, 0.3125, 0.5625, 0.125, 0.625, 0.125, 0.625, 0.125, 0.5625, 0.125, 0.0, 0.0, 0.0, 0.0, 0.0, 0.0, 0.0, 0.0, 1.0, 0.1875, 0.9375, 0.1875, 0.9375, 0.1875, 1.0, 0.1875, 0.375, 0.75, 0.375, 0.6875, 0.375, 0.6875, 0.375, 0.75, 0.5, 0.9375, 0.5625, 0.9375, 0.5625, 1.0, 0.5, 1.0, 0.5, 0.875, 0.5625, 0.875, 0.5625, 0.9375, 0.5, 0.9375, 0.5625, 0.875, 0.625, 0.875, 0.625, 0.9375, 0.5625, 0.9375, 0.625, 0.9375, 0.625, 0.875, 0.625, 0.875, 0.625, 0.9375, 0.625, 0.3125, 0.6875, 0.3125, 0.6875, 0.3125, 0.625, 0.3125, 0.4375, 0.4375, 0.4375, 0.375, 0.4375, 0.375, 0.4375, 0.4375, 0.25, 0.9375, 0.3125, 0.9375, 0.3125, 1.0, 0.25, 1.0, 0.25, 0.875, 0.3125, 0.875, 0.3125, 0.9375, 0.25, 0.9375, 0.3125, 0.875, 0.375, 0.875, 0.375, 0.9375, 0.3125, 0.9375, 0.9375, 0.1875, 0.875, 0.1875, 0.875, 0.1875, 0.9375, 0.1875, 0.375, 0.625, 0.375, 0.5625, 0.375, 0.5625, 0.375, 0.625, 0.5, 0.75, 0.5, 0.8125, 0.5, 0.8125, 0.5, 0.75, 0.0, 0.0, 0.0, 0.0, 0.0, 0.0, 0.0, 0.0, 0.5, 0.625, 0.5, 0.6875, 0.5, 0.6875, 0.5, 0.625, 0.25, 0.6875, 0.1875, 0.6875, 0.1875, 0.6875, 0.25, 0.6875, 0.875, 0.9375, 0.9375, 0.9375, 0.9375, 1.0, 0.875, 1.0, 0.875, 0.875, 0.9375, 0.875, 0.9375, 0.9375, 0.875, 0.9375, 0.9375, 0.875, 1.0, 0.875, 1.0, 0.9375, 0.9375, 0.9375, 0.0625, 0.9375, 0.125, 0.9375, 0.125, 1.0, 0.0625, 1.0, 0.1875, 0.9375, 0.25, 0.9375, 0.25, 1.0, 0.1875, 1.0, 0.4375, 0.9375, 0.5, 0.9375, 0.5, 1.0, 0.4375, 1.0, 0.6875, 0.9375, 0.75, 0.9375, 0.75, 1.0, 0.6875, 1.0, 0.8125, 0.9375, 0.875, 0.9375, 0.875, 1.0, 0.8125, 1.0, 0.0625, 0.1875, 0.125, 0.1875, 0.125, 0.25, 0.0625, 0.25, 0.0625, 0.3125, 0.125, 0.3125, 0.125, 0.375, 0.0625, 0.375, 0.0625, 0.4375, 0.125, 0.4375, 0.125, 0.5, 0.0625, 0.5, 0.0625, 0.5625, 0.125, 0.5625, 0.125, 0.625, 0.0625, 0.625, 0.0625, 0.8125, 0.125, 0.8125, 0.125, 0.875, 0.0625, 0.875, 0.1875, 0.1875, 0.25, 0.1875, 0.25, 0.25, 0.1875, 0.25, 0.1875, 0.3125, 0.25, 0.3125, 0.25, 0.375, 0.1875, 0.375, 0.1875, 0.4375, 0.25, 0.4375, 0.25, 0.5, 0.1875, 0.5, 0.1875, 0.5625, 0.25, 0.5625, 0.25, 0.625, 0.1875, 0.625, 0.1875, 0.8125, 0.25, 0.8125, 0.25, 0.875, 0.1875, 0.875, 0.4375, 0.1875, 0.5, 0.1875, 0.5, 0.25, 0.4375, 0.25, 0.4375, 0.3125, 0.5, 0.3125, 0.5, 0.375, 0.4375, 0.375, 0.4375, 0.5625, 0.5, 0.5625, 0.5, 0.625, 0.4375, 0.625, 0.4375, 0.6875, 0.5, 0.6875, 0.5, 0.75, 0.4375, 0.75, 0.4375, 0.8125, 0.5, 0.8125, 0.5, 0.875, 0.4375, 0.875, 0.5625, 0.1875, 0.625, 0.1875, 0.625, 0.25, 0.5625, 0.25, 0.5625, 0.3125, 0.625, 0.3125, 0.625, 0.375, 0.5625, 0.375, 0.6875, 0.3125, 0.75, 0.3125, 0.75, 0.375, 0.6875, 0.375, 0.6875, 0.5625, 0.75, 0.5625, 0.75, 0.625, 0.6875, 0.625, 0.6875, 0.6875, 0.75, 0.6875, 0.75, 0.75, 0.6875, 0.75, 0.8125, 0.0625, 0.875, 0.0625, 0.875, 0.125, 0.8125, 0.125, 0.8125, 0.3125, 0.875, 0.3125, 0.875, 0.375, 0.8125, 0.375, 0.8125, 0.5625, 0.875, 0.5625, 0.875, 0.625, 0.8125, 0.625, 0.8125, 0.6875, 0.875, 0.6875, 0.875, 0.75, 0.8125, 0.75, 0.9375, 0.0625, 1.0, 0.0625, 1.0, 0.125, 0.9375, 0.125, 0.9375, 0.3125, 1.0, 0.3125, 1.0, 0.375, 0.9375, 0.375, 0.9375, 0.5625, 1.0, 0.5625, 1.0, 0.625, 0.9375, 0.625, 0.9375, 0.6875, 1.0, 0.6875, 1.0, 0.75, 0.9375, 0.75, 0.875, 0.6875, 0.9375, 0.6875, 0.9375, 0.75, 0.875, 0.75, 0.875, 0.625, 0.9375, 0.625, 0.9375, 0.6875, 0.875, 0.6875, 0.9375, 0.625, 1.0, 0.625, 1.0, 0.6875, 0.9375, 0.6875, 0.875, 0.5625, 0.9375, 0.5625, 0.9375, 0.625, 0.875, 0.625, 0.875, 0.375, 0.9375, 0.375, 0.9375, 0.4375, 0.875, 0.4375, 0.9375, 0.375, 1.0, 0.375, 1.0, 0.4375, 0.9375, 0.4375, 0.875, 0.3125, 0.9375, 0.3125, 0.9375, 0.375, 0.875, 0.375, 0.875, 0.125, 0.9375, 0.125, 0.9375, 0.1875, 0.875, 0.1875, 0.9375, 0.125, 1.0, 0.125, 1.0, 0.1875, 0.9375, 0.1875, 0.875, 0.0625, 0.9375, 0.0625, 0.9375, 0.125, 0.875, 0.125, 0.875, 0.0, 0.9375, 0.0, 0.9375, 0.0625, 0.875, 0.0625, 0.9375, 0.0, 1.0, 0.0, 1.0, 0.0625, 0.9375, 0.0625, 0.75, 0.6875, 0.8125, 0.6875, 0.8125, 0.75, 0.75, 0.75, 0.75, 0.625, 0.8125, 0.625, 0.8125, 0.6875, 0.75, 0.6875, 0.8125, 0.625, 0.875, 0.625, 0.875, 0.6875, 0.8125, 0.6875, 0.75, 0.5625, 0.8125, 0.5625, 0.8125, 0.625, 0.75, 0.625, 0.75, 0.375, 0.8125, 0.375, 0.8125, 0.4375, 0.75, 0.4375, 0.8125, 0.375, 0.875, 0.375, 0.875, 0.4375, 0.8125, 0.4375, 0.75, 0.3125, 0.8125, 0.3125, 0.8125, 0.375, 0.75, 0.375, 0.75, 0.125, 0.8125, 0.125, 0.8125, 0.1875, 0.75, 0.1875, 0.8125, 0.125, 0.875, 0.125, 0.875, 0.1875, 0.8125, 0.1875, 0.75, 0.0625, 0.8125, 0.0625, 0.8125, 0.125, 0.75, 0.125, 0.75, 0.0, 0.8125, 0.0, 0.8125, 0.0625, 0.75, 0.0625, 0.8125, 0.0, 0.875, 0.0, 0.875, 0.0625, 0.8125, 0.0625, 0.625, 0.6875, 0.6875, 0.6875, 0.6875, 0.75, 0.625, 0.75, 0.625, 0.625, 0.6875, 0.625, 0.6875, 0.6875, 0.625, 0.6875, 0.6875, 0.625, 0.75, 0.625, 0.75, 0.6875, 0.6875, 0.6875, 0.625, 0.5625, 0.6875, 0.5625, 0.6875, 0.625, 0.625, 0.625, 0.625, 0.375, 0.6875, 0.375, 0.6875, 0.4375, 0.625, 0.4375, 0.6875, 0.375, 0.75, 0.375, 0.75, 0.4375, 0.6875, 0.4375, 0.625, 0.3125, 0.6875, 0.3125, 0.6875, 0.375, 0.625, 0.375, 0.5, 0.375, 0.5625, 0.375, 0.5625, 0.4375, 0.5, 0.4375, 0.5625, 0.375, 0.625, 0.375, 0.625, 0.4375, 0.5625, 0.4375, 0.5, 0.3125, 0.5625, 0.3125, 0.5625, 0.375, 0.5, 0.375, 0.5, 0.25, 0.5625, 0.25, 0.5625, 0.3125, 0.5, 0.3125, 0.5625, 0.25, 0.625, 0.25, 0.625, 0.3125, 0.5625, 0.3125, 0.5, 0.1875, 0.5625, 0.1875, 0.5625, 0.25, 0.5, 0.25, 0.5, 0.125, 0.5625, 0.125, 0.5625, 0.1875, 0.5, 0.1875, 0.5625, 0.125, 0.625, 0.125, 0.625, 0.1875, 0.5625, 0.1875, 0.375, 0.8125, 0.4375, 0.8125, 0.4375, 0.875, 0.375, 0.875, 0.375, 0.75, 0.4375, 0.75, 0.4375, 0.8125, 0.375, 0.8125, 0.4375, 0.75, 0.5, 0.75, 0.5, 0.8125, 0.4375, 0.8125, 0.375, 0.6875, 0.4375, 0.6875, 0.4375, 0.75, 0.375, 0.75, 0.375, 0.625, 0.4375, 0.625, 0.4375, 0.6875, 0.375, 0.6875, 0.4375, 0.625, 0.5, 0.625, 0.5, 0.6875, 0.4375, 0.6875, 0.375, 0.5625, 0.4375, 0.5625, 0.4375, 0.625, 0.375, 0.625, 0.4375, 0.375, 0.5, 0.375, 0.5, 0.4375, 0.4375, 0.4375, 0.4375, 0.25, 0.5, 0.25, 0.5, 0.3125, 0.4375, 0.3125, 0.4375, 0.125, 0.5, 0.125, 0.5, 0.1875, 0.4375, 0.1875, 0.25, 0.625, 0.3125, 0.625, 0.3125, 0.6875, 0.25, 0.6875, 0.25, 0.5625, 0.3125, 0.5625, 0.3125, 0.625, 0.25, 0.625, 0.25, 0.5, 0.3125, 0.5, 0.3125, 0.5625, 0.25, 0.5625, 0.25, 0.4375, 0.3125, 0.4375, 0.3125, 0.5, 0.25, 0.5, 0.25, 0.375, 0.3125, 0.375, 0.3125, 0.4375, 0.25, 0.4375, 0.25, 0.3125, 0.3125, 0.3125, 0.3125, 0.375, 0.25, 0.375, 0.25, 0.25, 0.3125, 0.25, 0.3125, 0.3125, 0.25, 0.3125, 0.25, 0.1875, 0.3125, 0.1875, 0.3125, 0.25, 0.25, 0.25, 0.125, 0.8125, 0.1875, 0.8125, 0.1875, 0.875, 0.125, 0.875, 0.125, 0.625, 0.1875, 0.625, 0.1875, 0.6875, 0.125, 0.6875, 0.1875, 0.625, 0.25, 0.625, 0.25, 0.6875, 0.1875, 0.6875, 0.125, 0.5625, 0.1875, 0.5625, 0.1875, 0.625, 0.125, 0.625, 0.125, 0.5, 0.1875, 0.5, 0.1875, 0.5625, 0.125, 0.5625, 0.1875, 0.5, 0.25, 0.5, 0.25, 0.5625, 0.1875, 0.5625, 0.125, 0.4375, 0.1875, 0.4375, 0.1875, 0.5, 0.125, 0.5, 0.125, 0.375, 0.1875, 0.375, 0.1875, 0.4375, 0.125, 0.4375, 0.1875, 0.375, 0.25, 0.375, 0.25, 0.4375, 0.1875, 0.4375, 0.125, 0.3125, 0.1875, 0.3125, 0.1875, 0.375, 0.125, 0.375, 0.125, 0.25, 0.1875, 0.25, 0.1875, 0.3125, 0.125, 0.3125, 0.1875, 0.25, 0.25, 0.25, 0.25, 0.3125, 0.1875, 0.3125, 0.125, 0.1875, 0.1875, 0.1875, 0.1875, 0.25, 0.125, 0.25, 0.0, 0.8125, 0.0625, 0.8125, 0.0625, 0.875, 0.0, 0.875, 0.0, 0.625, 0.0625, 0.625, 0.0625, 0.6875, 0.0, 0.6875, 0.0625, 0.625, 0.125, 0.625, 0.125, 0.6875, 0.0625, 0.6875, 0.0, 0.5625, 0.0625, 0.5625, 0.0625, 0.625, 0.0, 0.625, 0.0, 0.5, 0.0625, 0.5, 0.0625, 0.5625, 0.0, 0.5625, 0.0625, 0.5, 0.125, 0.5, 0.125, 0.5625, 0.0625, 0.5625, 0.0, 0.4375, 0.0625, 0.4375, 0.0625, 0.5, 0.0, 0.5, 0.0, 0.375, 0.0625, 0.375, 0.0625, 0.4375, 0.0, 0.4375, 0.0625, 0.375, 0.125, 0.375, 0.125, 0.4375, 0.0625, 0.4375, 0.0, 0.3125, 0.0625, 0.3125, 0.0625, 0.375, 0.0, 0.375, 0.0, 0.25, 0.0625, 0.25, 0.0625, 0.3125, 0.0, 0.3125, 0.0625, 0.25, 0.125, 0.25, 0.125, 0.3125, 0.0625, 0.3125, 0.0, 0.1875, 0.0625, 0.1875, 0.0625, 0.25, 0.0, 0.25, 0.75, 0.9375, 0.8125, 0.9375, 0.8125, 1.0, 0.75, 1.0, 0.75, 0.875, 0.8125, 0.875, 0.8125, 0.9375, 0.75, 0.9375, 0.8125, 0.875, 0.875, 0.875, 0.875, 0.9375, 0.8125, 0.9375, 0.625, 0.9375, 0.6875, 0.9375, 0.6875, 1.0, 0.625, 1.0, 0.625, 0.875, 0.6875, 0.875, 0.6875, 0.9375, 0.625, 0.9375, 0.6875, 0.875, 0.75, 0.875, 0.75, 0.9375, 0.6875, 0.9375, 0.375, 0.9375, 0.4375, 0.9375, 0.4375, 1.0, 0.375, 1.0, 0.375, 0.875, 0.4375, 0.875, 0.4375, 0.9375, 0.375, 0.9375, 0.4375, 0.875, 0.5, 0.875, 0.5, 0.9375, 0.4375, 0.9375, 0.125, 0.9375, 0.1875, 0.9375, 0.1875, 1.0, 0.125, 1.0, 0.125, 0.875, 0.1875, 0.875, 0.1875, 0.9375, 0.125, 0.9375, 0.1875, 0.875, 0.25, 0.875, 0.25, 0.9375, 0.1875, 0.9375, 0.0, 0.9375, 0.0625, 0.9375, 0.0625, 1.0, 0.0, 1.0, 0.0, 0.875, 0.0625, 0.875, 0.0625, 0.9375, 0.0, 0.9375, 0.0625, 0.875, 0.125, 0.875, 0.125, 0.9375, 0.0625, 0.9375])
me_plane.materials.append(mat_material)
me_plane.use_remesh_fix_poles = True
me_plane.use_remesh_preserve_attributes = False
me_plane.use_mirror_vertex_groups = False
me_plane.update()

# ---- objects
ob_camera = bpy.data.objects.new('Camera', cam_camera)
ob_plane = bpy.data.objects.new('Plane', me_plane)

# ---- transforms, parenting, visibility, modifiers, constraints
ob_camera.location = (7.359, -6.926, 4.958)
ob_camera.rotation_euler = (1.109, 0.0, 0.8149)
ob_camera.lock_rotations_4d = False
ob_camera.empty_display_type = 'ARROWS'
ob_camera.color = (0.0, 0.0, 0.0, 0.0)
ob_camera.display_type = 'WIRE'
ob_camera.lineart.crease_threshold = 0.0
ob_plane.location = (-2.66, 2.011, -2.312)
ob_plane.scale = (8.0, 8.0, 8.0)
ob_plane.lineart.crease_threshold = 0.0

# ---- collection membership
col_collection.objects.link(ob_camera)
col_collection.objects.link(ob_plane)

# ---- scene / render settings (as saved in the file)
scene.camera = ob_camera
scene.frame_start = 1; scene.frame_end = 250; scene.frame_set(1)
scene.render.engine = 'BLENDER_EEVEE_NEXT'
scene.cycles.use_denoising = False
scene.cycles.samples = 128
scene.cycles.sampling_pattern = 'TABULATED_SOBOL'
scene.cycles.use_adaptive_sampling = False
scene.cycles.use_light_tree = False
scene.view_settings.view_transform = 'Filmic'
bpy.context.view_layer.update()

# ---- added for rendering (the .blend has no usable light): sun
light_auto_sun = bpy.data.lights.new('AutoSun', 'SUN')
light_auto_sun.energy = 3.0
light_auto_sun.angle = 0.0523599
ob_auto_sun = bpy.data.objects.new('AutoSun', light_auto_sun)
scene.collection.objects.link(ob_auto_sun)
ob_auto_sun.rotation_euler = (0.872665, 0.174533, 0.523599)
bpy.context.view_layer.update()
